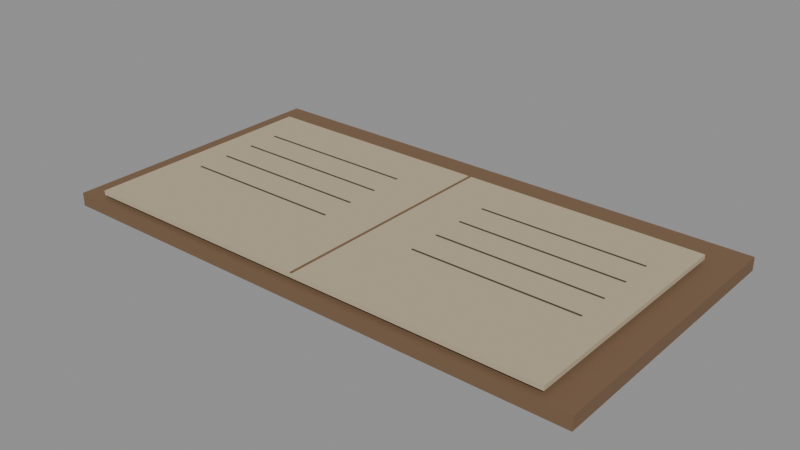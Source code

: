 # Source: station_merrow.blend  (saved by Blender 5.2.45; exported with 4.5.12 LTS)
import bpy
from mathutils import Matrix  # noqa: F401  (used for matrix-valued properties, if any)

bpy.ops.wm.read_factory_settings(use_empty=True)
scene = bpy.context.scene
scene.name = 'Scene'

# ---- materials (node trees are filled in below, after node groups)
mat_retainedweatheredtimber = bpy.data.materials.new('RetainedWeatheredTimber')
mat_retainedweatheredtimber.diffuse_color = (0.18, 0.105, 0.055, 1.0)
mat_warmwornparchment = bpy.data.materials.new('WarmWornParchment')
mat_warmwornparchment.diffuse_color = (0.48, 0.4, 0.27, 1.0)
mat_fadedgraphite = bpy.data.materials.new('FadedGraphite')
mat_fadedgraphite.diffuse_color = (0.055, 0.047, 0.035, 1.0)

# ---- material node trees
mat_retainedweatheredtimber.use_nodes = True; mat_retainedweatheredtimber.node_tree.nodes.clear()
_N = mat_retainedweatheredtimber.node_tree.nodes; _L = mat_retainedweatheredtimber.node_tree.links
n0 = _N.new('ShaderNodeBsdfPrincipled'); n0.name = 'Principled BSDF'; n0.location = (-200, 100)
n0.inputs[0].default_value = (0.18, 0.105, 0.055, 1.0)
n0.inputs[2].default_value = 0.85
n0.inputs[10].default_value = 0.005
n1 = _N.new('ShaderNodeOutputMaterial'); n1.name = 'Material Output'; n1.location = (200, 100)
_L.new(n0.outputs[0], n1.inputs[0])
n1.is_active_output = True
mat_warmwornparchment.use_nodes = True; mat_warmwornparchment.node_tree.nodes.clear()
_N = mat_warmwornparchment.node_tree.nodes; _L = mat_warmwornparchment.node_tree.links
n0 = _N.new('ShaderNodeBsdfPrincipled'); n0.name = 'Principled BSDF'; n0.location = (-200, 100)
n0.inputs[0].default_value = (0.48, 0.4, 0.27, 1.0)
n0.inputs[2].default_value = 0.85
n0.inputs[10].default_value = 0.005
n1 = _N.new('ShaderNodeOutputMaterial'); n1.name = 'Material Output'; n1.location = (200, 100)
_L.new(n0.outputs[0], n1.inputs[0])
n1.is_active_output = True
mat_fadedgraphite.use_nodes = True; mat_fadedgraphite.node_tree.nodes.clear()
_N = mat_fadedgraphite.node_tree.nodes; _L = mat_fadedgraphite.node_tree.links
n0 = _N.new('ShaderNodeBsdfPrincipled'); n0.name = 'Principled BSDF'; n0.location = (-200, 100)
n0.inputs[0].default_value = (0.055, 0.047, 0.035, 1.0)
n0.inputs[2].default_value = 0.85
n0.inputs[10].default_value = 0.005
n1 = _N.new('ShaderNodeOutputMaterial'); n1.name = 'Material Output'; n1.location = (200, 100)
_L.new(n0.outputs[0], n1.inputs[0])
n1.is_active_output = True

# ---- meshes
me_cube = bpy.data.meshes.new('Cube')
me_cube.from_pydata([(-0.245, -0.13, -0.006), (-0.245, -0.13, 0.006), (-0.245, 0.13, -0.006), (-0.245, 0.13, 0.006), (0.245, -0.13, -0.006), (0.245, -0.13, 0.006), (0.245, 0.13, -0.006), (0.245, 0.13, 0.006)], [], [(0, 1, 3, 2), (2, 3, 7, 6), (6, 7, 5, 4), (4, 5, 1, 0), (2, 6, 4, 0), (7, 3, 1, 5)])
_uv = me_cube.uv_layers.new(name='UVMap')
_uv.uv.foreach_set('vector', [0.375, 0.0, 0.625, 0.0, 0.625, 0.25, 0.375, 0.25, 0.375, 0.25, 0.625, 0.25, 0.625, 0.5, 0.375, 0.5, 0.375, 0.5, 0.625, 0.5, 0.625, 0.75, 0.375, 0.75, 0.375, 0.75, 0.625, 0.75, 0.625, 1.0, 0.375, 1.0, 0.125, 0.5, 0.375, 0.5, 0.375, 0.75, 0.125, 0.75, 0.625, 0.5, 0.875, 0.5, 0.875, 0.75, 0.625, 0.75])
me_cube.materials.append(mat_retainedweatheredtimber)
me_cube.update()
me_cube_001 = bpy.data.meshes.new('Cube.001')
me_cube_001.from_pydata([(-0.22, -0.085, 0.016), (-0.22, -0.085, 0.02), (-0.22, 0.135, 0.016), (-0.22, 0.135, 0.02), (0.22, -0.085, 0.016), (0.22, -0.085, 0.02), (0.22, 0.135, 0.016), (0.22, 0.135, 0.02)], [], [(0, 1, 3, 2), (2, 3, 7, 6), (6, 7, 5, 4), (4, 5, 1, 0), (2, 6, 4, 0), (7, 3, 1, 5)])
_uv = me_cube_001.uv_layers.new(name='UVMap')
_uv.uv.foreach_set('vector', [0.375, 0.0, 0.625, 0.0, 0.625, 0.25, 0.375, 0.25, 0.375, 0.25, 0.625, 0.25, 0.625, 0.5, 0.375, 0.5, 0.375, 0.5, 0.625, 0.5, 0.625, 0.75, 0.375, 0.75, 0.375, 0.75, 0.625, 0.75, 0.625, 1.0, 0.375, 1.0, 0.125, 0.5, 0.375, 0.5, 0.375, 0.75, 0.125, 0.75, 0.625, 0.5, 0.875, 0.5, 0.875, 0.75, 0.625, 0.75])
me_cube_001.materials.append(mat_warmwornparchment)
me_cube_001.update()
me_cube_002 = bpy.data.meshes.new('Cube.002')
me_cube_002.from_pydata([(-0.075, -0.00075, -0.0002), (-0.075, -0.00075, 0.0002), (-0.075, 0.00075, -0.0002), (-0.075, 0.00075, 0.0002), (0.075, -0.00075, -0.0002), (0.075, -0.00075, 0.0002), (0.075, 0.00075, -0.0002), (0.075, 0.00075, 0.0002)], [], [(0, 1, 3, 2), (2, 3, 7, 6), (6, 7, 5, 4), (4, 5, 1, 0), (2, 6, 4, 0), (7, 3, 1, 5)])
_uv = me_cube_002.uv_layers.new(name='UVMap')
_uv.uv.foreach_set('vector', [0.375, 0.0, 0.625, 0.0, 0.625, 0.25, 0.375, 0.25, 0.375, 0.25, 0.625, 0.25, 0.625, 0.5, 0.375, 0.5, 0.375, 0.5, 0.625, 0.5, 0.625, 0.75, 0.375, 0.75, 0.375, 0.75, 0.625, 0.75, 0.625, 1.0, 0.375, 1.0, 0.125, 0.5, 0.375, 0.5, 0.375, 0.75, 0.125, 0.75, 0.625, 0.5, 0.875, 0.5, 0.875, 0.75, 0.625, 0.75])
me_cube_002.materials.append(mat_fadedgraphite)
me_cube_002.update()
me_cube_003 = bpy.data.meshes.new('Cube.003')
me_cube_003.from_pydata([(-0.075, -0.00075, -0.0002), (-0.075, -0.00075, 0.0002), (-0.075, 0.00075, -0.0002), (-0.075, 0.00075, 0.0002), (0.075, -0.00075, -0.0002), (0.075, -0.00075, 0.0002), (0.075, 0.00075, -0.0002), (0.075, 0.00075, 0.0002)], [], [(0, 1, 3, 2), (2, 3, 7, 6), (6, 7, 5, 4), (4, 5, 1, 0), (2, 6, 4, 0), (7, 3, 1, 5)])
_uv = me_cube_003.uv_layers.new(name='UVMap')
_uv.uv.foreach_set('vector', [0.375, 0.0, 0.625, 0.0, 0.625, 0.25, 0.375, 0.25, 0.375, 0.25, 0.625, 0.25, 0.625, 0.5, 0.375, 0.5, 0.375, 0.5, 0.625, 0.5, 0.625, 0.75, 0.375, 0.75, 0.375, 0.75, 0.625, 0.75, 0.625, 1.0, 0.375, 1.0, 0.125, 0.5, 0.375, 0.5, 0.375, 0.75, 0.125, 0.75, 0.625, 0.5, 0.875, 0.5, 0.875, 0.75, 0.625, 0.75])
me_cube_003.materials.append(mat_fadedgraphite)
me_cube_003.update()
me_cube_004 = bpy.data.meshes.new('Cube.004')
me_cube_004.from_pydata([(-0.075, -0.00075, -0.0002), (-0.075, -0.00075, 0.0002), (-0.075, 0.00075, -0.0002), (-0.075, 0.00075, 0.0002), (0.075, -0.00075, -0.0002), (0.075, -0.00075, 0.0002), (0.075, 0.00075, -0.0002), (0.075, 0.00075, 0.0002)], [], [(0, 1, 3, 2), (2, 3, 7, 6), (6, 7, 5, 4), (4, 5, 1, 0), (2, 6, 4, 0), (7, 3, 1, 5)])
_uv = me_cube_004.uv_layers.new(name='UVMap')
_uv.uv.foreach_set('vector', [0.375, 0.0, 0.625, 0.0, 0.625, 0.25, 0.375, 0.25, 0.375, 0.25, 0.625, 0.25, 0.625, 0.5, 0.375, 0.5, 0.375, 0.5, 0.625, 0.5, 0.625, 0.75, 0.375, 0.75, 0.375, 0.75, 0.625, 0.75, 0.625, 1.0, 0.375, 1.0, 0.125, 0.5, 0.375, 0.5, 0.375, 0.75, 0.125, 0.75, 0.625, 0.5, 0.875, 0.5, 0.875, 0.75, 0.625, 0.75])
me_cube_004.materials.append(mat_fadedgraphite)
me_cube_004.update()
me_cube_005 = bpy.data.meshes.new('Cube.005')
me_cube_005.from_pydata([(-0.075, -0.00075, -0.0002), (-0.075, -0.00075, 0.0002), (-0.075, 0.00075, -0.0002), (-0.075, 0.00075, 0.0002), (0.075, -0.00075, -0.0002), (0.075, -0.00075, 0.0002), (0.075, 0.00075, -0.0002), (0.075, 0.00075, 0.0002)], [], [(0, 1, 3, 2), (2, 3, 7, 6), (6, 7, 5, 4), (4, 5, 1, 0), (2, 6, 4, 0), (7, 3, 1, 5)])
_uv = me_cube_005.uv_layers.new(name='UVMap')
_uv.uv.foreach_set('vector', [0.375, 0.0, 0.625, 0.0, 0.625, 0.25, 0.375, 0.25, 0.375, 0.25, 0.625, 0.25, 0.625, 0.5, 0.375, 0.5, 0.375, 0.5, 0.625, 0.5, 0.625, 0.75, 0.375, 0.75, 0.375, 0.75, 0.625, 0.75, 0.625, 1.0, 0.375, 1.0, 0.125, 0.5, 0.375, 0.5, 0.375, 0.75, 0.125, 0.75, 0.625, 0.5, 0.875, 0.5, 0.875, 0.75, 0.625, 0.75])
me_cube_005.materials.append(mat_fadedgraphite)
me_cube_005.update()
me_cube_006 = bpy.data.meshes.new('Cube.006')
me_cube_006.from_pydata([(-0.075, -0.00075, -0.0002), (-0.075, -0.00075, 0.0002), (-0.075, 0.00075, -0.0002), (-0.075, 0.00075, 0.0002), (0.075, -0.00075, -0.0002), (0.075, -0.00075, 0.0002), (0.075, 0.00075, -0.0002), (0.075, 0.00075, 0.0002)], [], [(0, 1, 3, 2), (2, 3, 7, 6), (6, 7, 5, 4), (4, 5, 1, 0), (2, 6, 4, 0), (7, 3, 1, 5)])
_uv = me_cube_006.uv_layers.new(name='UVMap')
_uv.uv.foreach_set('vector', [0.375, 0.0, 0.625, 0.0, 0.625, 0.25, 0.375, 0.25, 0.375, 0.25, 0.625, 0.25, 0.625, 0.5, 0.375, 0.5, 0.375, 0.5, 0.625, 0.5, 0.625, 0.75, 0.375, 0.75, 0.375, 0.75, 0.625, 0.75, 0.625, 1.0, 0.375, 1.0, 0.125, 0.5, 0.375, 0.5, 0.375, 0.75, 0.125, 0.75, 0.625, 0.5, 0.875, 0.5, 0.875, 0.75, 0.625, 0.75])
me_cube_006.materials.append(mat_fadedgraphite)
me_cube_006.update()
me_cube_007 = bpy.data.meshes.new('Cube.007')
me_cube_007.from_pydata([(-0.075, -0.00075, -0.0002), (-0.075, -0.00075, 0.0002), (-0.075, 0.00075, -0.0002), (-0.075, 0.00075, 0.0002), (0.075, -0.00075, -0.0002), (0.075, -0.00075, 0.0002), (0.075, 0.00075, -0.0002), (0.075, 0.00075, 0.0002)], [], [(0, 1, 3, 2), (2, 3, 7, 6), (6, 7, 5, 4), (4, 5, 1, 0), (2, 6, 4, 0), (7, 3, 1, 5)])
_uv = me_cube_007.uv_layers.new(name='UVMap')
_uv.uv.foreach_set('vector', [0.375, 0.0, 0.625, 0.0, 0.625, 0.25, 0.375, 0.25, 0.375, 0.25, 0.625, 0.25, 0.625, 0.5, 0.375, 0.5, 0.375, 0.5, 0.625, 0.5, 0.625, 0.75, 0.375, 0.75, 0.375, 0.75, 0.625, 0.75, 0.625, 1.0, 0.375, 1.0, 0.125, 0.5, 0.375, 0.5, 0.375, 0.75, 0.125, 0.75, 0.625, 0.5, 0.875, 0.5, 0.875, 0.75, 0.625, 0.75])
me_cube_007.materials.append(mat_fadedgraphite)
me_cube_007.update()
me_cube_008 = bpy.data.meshes.new('Cube.008')
me_cube_008.from_pydata([(-0.075, -0.00075, -0.0002), (-0.075, -0.00075, 0.0002), (-0.075, 0.00075, -0.0002), (-0.075, 0.00075, 0.0002), (0.075, -0.00075, -0.0002), (0.075, -0.00075, 0.0002), (0.075, 0.00075, -0.0002), (0.075, 0.00075, 0.0002)], [], [(0, 1, 3, 2), (2, 3, 7, 6), (6, 7, 5, 4), (4, 5, 1, 0), (2, 6, 4, 0), (7, 3, 1, 5)])
_uv = me_cube_008.uv_layers.new(name='UVMap')
_uv.uv.foreach_set('vector', [0.375, 0.0, 0.625, 0.0, 0.625, 0.25, 0.375, 0.25, 0.375, 0.25, 0.625, 0.25, 0.625, 0.5, 0.375, 0.5, 0.375, 0.5, 0.625, 0.5, 0.625, 0.75, 0.375, 0.75, 0.375, 0.75, 0.625, 0.75, 0.625, 1.0, 0.375, 1.0, 0.125, 0.5, 0.375, 0.5, 0.375, 0.75, 0.125, 0.75, 0.625, 0.5, 0.875, 0.5, 0.875, 0.75, 0.625, 0.75])
me_cube_008.materials.append(mat_fadedgraphite)
me_cube_008.update()
me_cube_009 = bpy.data.meshes.new('Cube.009')
me_cube_009.from_pydata([(-0.075, -0.00075, -0.0002), (-0.075, -0.00075, 0.0002), (-0.075, 0.00075, -0.0002), (-0.075, 0.00075, 0.0002), (0.075, -0.00075, -0.0002), (0.075, -0.00075, 0.0002), (0.075, 0.00075, -0.0002), (0.075, 0.00075, 0.0002)], [], [(0, 1, 3, 2), (2, 3, 7, 6), (6, 7, 5, 4), (4, 5, 1, 0), (2, 6, 4, 0), (7, 3, 1, 5)])
_uv = me_cube_009.uv_layers.new(name='UVMap')
_uv.uv.foreach_set('vector', [0.375, 0.0, 0.625, 0.0, 0.625, 0.25, 0.375, 0.25, 0.375, 0.25, 0.625, 0.25, 0.625, 0.5, 0.375, 0.5, 0.375, 0.5, 0.625, 0.5, 0.625, 0.75, 0.375, 0.75, 0.375, 0.75, 0.625, 0.75, 0.625, 1.0, 0.375, 1.0, 0.125, 0.5, 0.375, 0.5, 0.375, 0.75, 0.125, 0.75, 0.625, 0.5, 0.875, 0.5, 0.875, 0.75, 0.625, 0.75])
me_cube_009.materials.append(mat_fadedgraphite)
me_cube_009.update()
me_cube_010 = bpy.data.meshes.new('Cube.010')
me_cube_010.from_pydata([(-0.001, -0.11, -0.00025), (-0.001, -0.11, 0.00025), (-0.001, 0.11, -0.00025), (-0.001, 0.11, 0.00025), (0.001, -0.11, -0.00025), (0.001, -0.11, 0.00025), (0.001, 0.11, -0.00025), (0.001, 0.11, 0.00025)], [], [(0, 1, 3, 2), (2, 3, 7, 6), (6, 7, 5, 4), (4, 5, 1, 0), (2, 6, 4, 0), (7, 3, 1, 5)])
_uv = me_cube_010.uv_layers.new(name='UVMap')
_uv.uv.foreach_set('vector', [0.375, 0.0, 0.625, 0.0, 0.625, 0.25, 0.375, 0.25, 0.375, 0.25, 0.625, 0.25, 0.625, 0.5, 0.375, 0.5, 0.375, 0.5, 0.625, 0.5, 0.625, 0.75, 0.375, 0.75, 0.375, 0.75, 0.625, 0.75, 0.625, 1.0, 0.375, 1.0, 0.125, 0.5, 0.375, 0.5, 0.375, 0.75, 0.125, 0.75, 0.625, 0.5, 0.875, 0.5, 0.875, 0.75, 0.625, 0.75])
me_cube_010.materials.append(mat_retainedweatheredtimber)
me_cube_010.update()

# ---- objects
ob_station_merrow = bpy.data.objects.new('Station_Merrow', None)
ob_receiptbacking = bpy.data.objects.new('ReceiptBacking', me_cube)
ob_workcontactpart = bpy.data.objects.new('WorkContactPart', me_cube_001)
ob_receiptinkline = bpy.data.objects.new('ReceiptInkLine', me_cube_002)
ob_receiptinkline_001 = bpy.data.objects.new('ReceiptInkLine.001', me_cube_003)
ob_receiptinkline_002 = bpy.data.objects.new('ReceiptInkLine.002', me_cube_004)
ob_receiptinkline_003 = bpy.data.objects.new('ReceiptInkLine.003', me_cube_005)
ob_receiptinkline_004 = bpy.data.objects.new('ReceiptInkLine.004', me_cube_006)
ob_receiptinkline_005 = bpy.data.objects.new('ReceiptInkLine.005', me_cube_007)
ob_receiptinkline_006 = bpy.data.objects.new('ReceiptInkLine.006', me_cube_008)
ob_receiptinkline_007 = bpy.data.objects.new('ReceiptInkLine.007', me_cube_009)
ob_receiptdivide = bpy.data.objects.new('ReceiptDivide', me_cube_010)
ob_gripleft = bpy.data.objects.new('GripLeft', None)
ob_gripright = bpy.data.objects.new('GripRight', None)

# ---- transforms, parenting, visibility, modifiers, constraints
ob_station_merrow.location = (0.0, 0.0, 0.0)
ob_receiptbacking.parent = ob_station_merrow
ob_receiptbacking.location = (0.0, 0.1, 0.006)
ob_workcontactpart.parent = ob_station_merrow
ob_workcontactpart.location = (0.0, 0.06, 0.0)
ob_receiptinkline.parent = ob_workcontactpart
ob_receiptinkline.location = (-0.12, 0.09, 0.0203)
ob_receiptinkline_001.parent = ob_workcontactpart
ob_receiptinkline_001.location = (-0.12, 0.06, 0.0203)
ob_receiptinkline_002.parent = ob_workcontactpart
ob_receiptinkline_002.location = (-0.12, 0.03, 0.0203)
ob_receiptinkline_003.parent = ob_workcontactpart
ob_receiptinkline_003.location = (-0.12, 0.0, 0.0203)
ob_receiptinkline_004.parent = ob_workcontactpart
ob_receiptinkline_004.location = (0.12, 0.09, 0.0203)
ob_receiptinkline_005.parent = ob_workcontactpart
ob_receiptinkline_005.location = (0.12, 0.06, 0.0203)
ob_receiptinkline_006.parent = ob_workcontactpart
ob_receiptinkline_006.location = (0.12, 0.03, 0.0203)
ob_receiptinkline_007.parent = ob_workcontactpart
ob_receiptinkline_007.location = (0.12, 0.0, 0.0203)
ob_receiptdivide.parent = ob_workcontactpart
ob_receiptdivide.location = (0.0, 0.025, 0.0203)
ob_gripleft.parent = ob_station_merrow
ob_gripleft.location = (-0.12, 0.0, 0.02)
ob_gripright.parent = ob_station_merrow
ob_gripright.location = (0.12, 0.0, 0.02)

# ---- collection membership
scene.collection.objects.link(ob_station_merrow)
scene.collection.objects.link(ob_receiptbacking)
scene.collection.objects.link(ob_workcontactpart)
scene.collection.objects.link(ob_receiptinkline)
scene.collection.objects.link(ob_receiptinkline_001)
scene.collection.objects.link(ob_receiptinkline_002)
scene.collection.objects.link(ob_receiptinkline_003)
scene.collection.objects.link(ob_receiptinkline_004)
scene.collection.objects.link(ob_receiptinkline_005)
scene.collection.objects.link(ob_receiptinkline_006)
scene.collection.objects.link(ob_receiptinkline_007)
scene.collection.objects.link(ob_receiptdivide)
scene.collection.objects.link(ob_gripleft)
scene.collection.objects.link(ob_gripright)

# ---- scene / render settings (as saved in the file)
scene.frame_start = 1; scene.frame_end = 250; scene.frame_set(1)
scene.render.engine = 'BLENDER_EEVEE_NEXT'
scene.render.bake_bias = 0.0
scene.render.bake_samples = 0
scene.render.compositor_device = 'GPU'
scene.eevee.use_volume_custom_range = False
scene.eevee.fast_gi_thickness_near = 0.1
scene.eevee.fast_gi_thickness_far = 0.0
scene.eevee.ray_tracing_options.screen_trace_thickness = 0.1
bpy.context.view_layer.update()

# ---- added for rendering (the .blend has no active camera and no usable light): camera, sun + grey world if the file has none
cam_auto = bpy.data.cameras.new('AutoCamera')
cam_auto.lens = 50.0
cam_auto.sensor_width = 36.0
cam_auto.clip_end = 1000.0
ob_auto_camera = bpy.data.objects.new('AutoCamera', cam_auto)
scene.collection.objects.link(ob_auto_camera)
ob_auto_camera.location = (0.513581, -0.516297, 0.42114)
ob_auto_camera.rotation_euler = (1.09748, -7.21219e-08, 0.694738)
scene.camera = ob_auto_camera
light_auto_sun = bpy.data.lights.new('AutoSun', 'SUN')
light_auto_sun.energy = 3.0
light_auto_sun.angle = 0.0523599
ob_auto_sun = bpy.data.objects.new('AutoSun', light_auto_sun)
scene.collection.objects.link(ob_auto_sun)
ob_auto_sun.rotation_euler = (0.872665, 0.174533, 0.523599)
if scene.world is None:
    world_auto = bpy.data.worlds.new('AutoWorld')
    world_auto.color = (0.3, 0.3, 0.3)
    scene.world = world_auto
bpy.context.view_layer.update()
